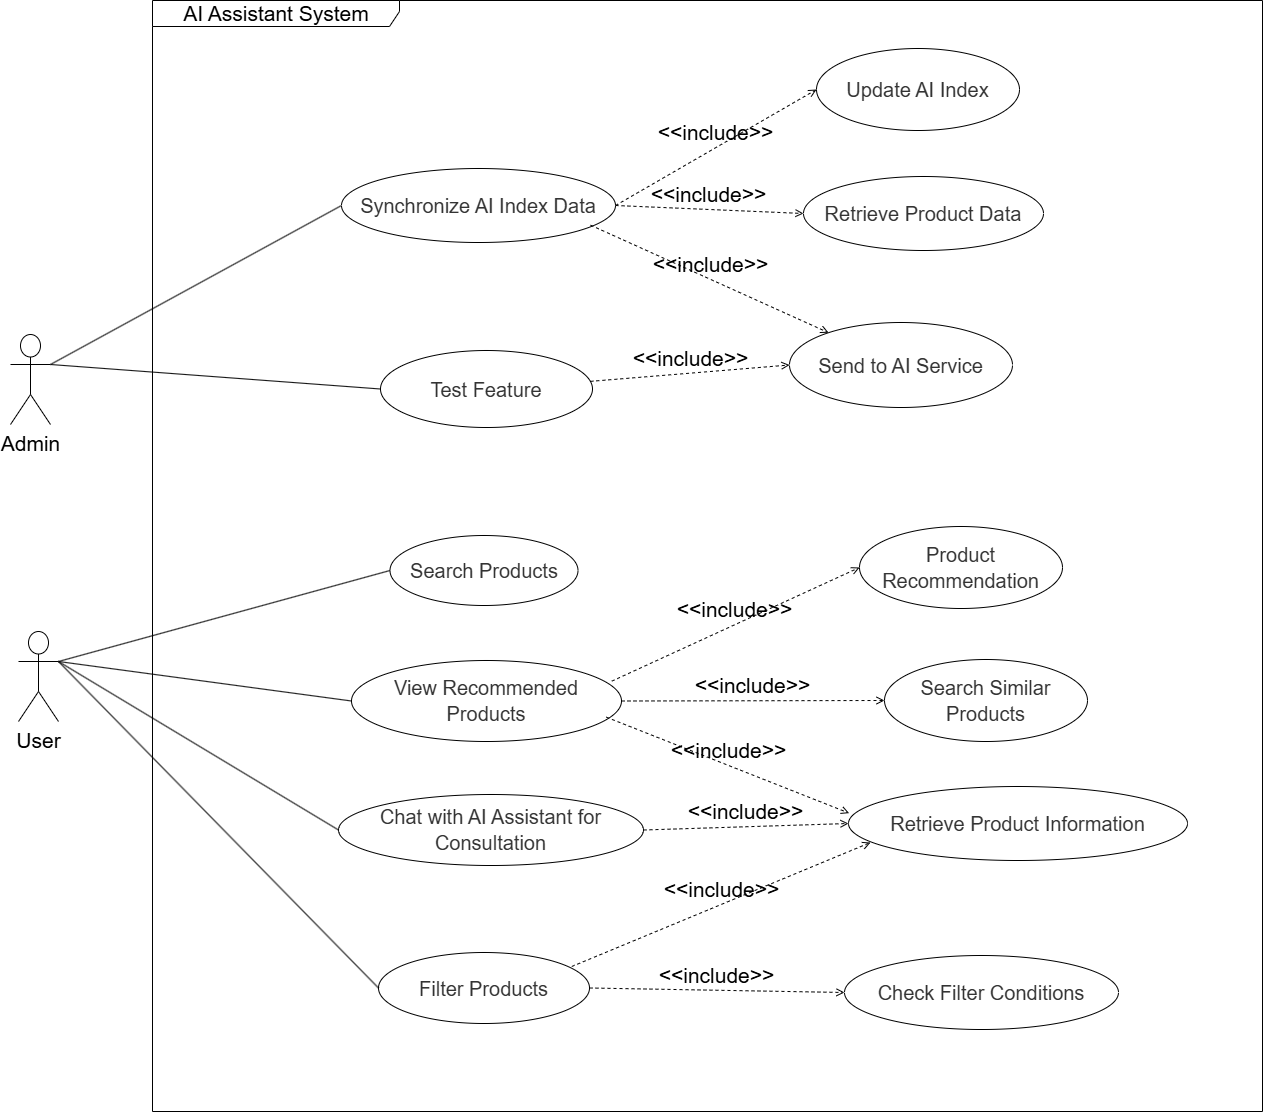

The diagram above was exported from draw.io. Its source (the exported page's mxGraphModel, read from the mxfile embedded in the PNG):
<mxGraphModel dx="2689" dy="1249" grid="0" gridSize="10" guides="1" tooltips="1" connect="1" arrows="1" fold="1" page="0" pageScale="1" pageWidth="827" pageHeight="1169" math="0" shadow="0">
  <root>
    <mxCell id="0" />
    <mxCell id="1" parent="0" />
    <mxCell id="0uXuUeKZqqLaroTocC6H-1" parent="1" style="shape=umlFrame;whiteSpace=wrap;html=1;pointerEvents=0;fontSize=21;width=247;height=26;" value="AI Assistant System" vertex="1">
      <mxGeometry height="1111" width="1110" x="29" y="386" as="geometry" />
    </mxCell>
    <mxCell id="0uXuUeKZqqLaroTocC6H-2" parent="1" style="shape=umlActor;verticalLabelPosition=bottom;verticalAlign=top;html=1;fontSize=21;" value="User" vertex="1">
      <mxGeometry height="90" width="40" x="-105" y="1017" as="geometry" />
    </mxCell>
    <mxCell id="0uXuUeKZqqLaroTocC6H-4" parent="1" style="shape=umlActor;verticalLabelPosition=bottom;verticalAlign=top;html=1;fontSize=21;" value="Admin" vertex="1">
      <mxGeometry height="90" width="40" x="-113" y="720" as="geometry" />
    </mxCell>
    <mxCell id="0uXuUeKZqqLaroTocC6H-6" parent="1" style="ellipse;whiteSpace=wrap;html=1;fontSize=21;" value="&lt;span style=&quot;color: rgb(51, 51, 51);&quot;&gt;&lt;font style=&quot;font-size: 20px;&quot;&gt;Synchronize AI Index Data&lt;/font&gt;&lt;/span&gt;" vertex="1">
      <mxGeometry height="74" width="274" x="218" y="554" as="geometry" />
    </mxCell>
    <mxCell id="0uXuUeKZqqLaroTocC6H-9" parent="1" style="ellipse;whiteSpace=wrap;html=1;fontSize=21;" value="&lt;span style=&quot;color: rgb(51, 51, 51);&quot;&gt;&lt;font style=&quot;font-size: 20px;&quot;&gt;Search Products&lt;/font&gt;&lt;/span&gt;" vertex="1">
      <mxGeometry height="70" width="188" x="266.5" y="921" as="geometry" />
    </mxCell>
    <mxCell id="0uXuUeKZqqLaroTocC6H-10" parent="1" style="ellipse;whiteSpace=wrap;html=1;fontSize=21;" value="&lt;span style=&quot;color: rgb(51, 51, 51);&quot;&gt;&lt;font style=&quot;font-size: 20px;&quot;&gt;View Recommended Products&lt;/font&gt;&lt;/span&gt;" vertex="1">
      <mxGeometry height="81" width="270" x="228" y="1046" as="geometry" />
    </mxCell>
    <mxCell id="0uXuUeKZqqLaroTocC6H-11" parent="1" style="ellipse;whiteSpace=wrap;html=1;fontSize=21;" value="&lt;span style=&quot;color: rgb(51, 51, 51);&quot;&gt;&lt;font style=&quot;font-size: 20px;&quot;&gt;Filter Products&lt;/font&gt;&lt;/span&gt;" vertex="1">
      <mxGeometry height="71" width="211" x="255" y="1338" as="geometry" />
    </mxCell>
    <mxCell id="0uXuUeKZqqLaroTocC6H-16" edge="1" parent="1" source="0uXuUeKZqqLaroTocC6H-2" style="endArrow=none;html=1;rounded=0;exitX=1;exitY=0.3333333333333333;exitDx=0;exitDy=0;exitPerimeter=0;entryX=0;entryY=0.5;entryDx=0;entryDy=0;fontSize=21;" target="0uXuUeKZqqLaroTocC6H-9" value="">
      <mxGeometry height="50" relative="1" width="50" as="geometry">
        <mxPoint x="19" y="1444" as="sourcePoint" />
        <mxPoint x="419" y="1324" as="targetPoint" />
      </mxGeometry>
    </mxCell>
    <mxCell id="0uXuUeKZqqLaroTocC6H-17" edge="1" parent="1" source="0uXuUeKZqqLaroTocC6H-2" style="endArrow=none;html=1;rounded=0;exitX=1;exitY=0.3333333333333333;exitDx=0;exitDy=0;exitPerimeter=0;entryX=0;entryY=0.5;entryDx=0;entryDy=0;fontSize=21;" target="0uXuUeKZqqLaroTocC6H-10" value="">
      <mxGeometry height="50" relative="1" width="50" as="geometry">
        <mxPoint x="-51" y="1504" as="sourcePoint" />
        <mxPoint x="349" y="1384" as="targetPoint" />
      </mxGeometry>
    </mxCell>
    <mxCell id="0uXuUeKZqqLaroTocC6H-18" edge="1" parent="1" source="0uXuUeKZqqLaroTocC6H-2" style="endArrow=none;html=1;rounded=0;exitX=1;exitY=0.3333333333333333;exitDx=0;exitDy=0;exitPerimeter=0;entryX=0;entryY=0.5;entryDx=0;entryDy=0;fontSize=21;" target="0uXuUeKZqqLaroTocC6H-11" value="">
      <mxGeometry height="50" relative="1" width="50" as="geometry">
        <mxPoint x="169" y="1424" as="sourcePoint" />
        <mxPoint x="569" y="1304" as="targetPoint" />
      </mxGeometry>
    </mxCell>
    <mxCell id="0uXuUeKZqqLaroTocC6H-27" parent="1" style="ellipse;whiteSpace=wrap;html=1;fontSize=21;" value="&lt;span style=&quot;color: rgb(51, 51, 51);&quot;&gt;&lt;font style=&quot;font-size: 20px;&quot;&gt;Chat with AI Assistant for Consultation&lt;/font&gt;&lt;/span&gt;" vertex="1">
      <mxGeometry height="71" width="305" x="215" y="1180" as="geometry" />
    </mxCell>
    <mxCell id="0uXuUeKZqqLaroTocC6H-30" edge="1" parent="1" source="0uXuUeKZqqLaroTocC6H-2" style="endArrow=none;html=1;rounded=0;exitX=1;exitY=0.3333333333333333;exitDx=0;exitDy=0;exitPerimeter=0;entryX=0;entryY=0.5;entryDx=0;entryDy=0;fontSize=21;" target="0uXuUeKZqqLaroTocC6H-27" value="">
      <mxGeometry height="50" relative="1" width="50" as="geometry">
        <mxPoint x="99" y="1319" as="sourcePoint" />
        <mxPoint x="639" y="1659" as="targetPoint" />
      </mxGeometry>
    </mxCell>
    <mxCell id="0uXuUeKZqqLaroTocC6H-46" edge="1" parent="1" source="0uXuUeKZqqLaroTocC6H-4" style="endArrow=none;html=1;rounded=0;exitX=1;exitY=0.3333333333333333;exitDx=0;exitDy=0;exitPerimeter=0;entryX=0;entryY=0.5;entryDx=0;entryDy=0;fontSize=21;" target="0uXuUeKZqqLaroTocC6H-6" value="">
      <mxGeometry height="50" relative="1" width="50" as="geometry">
        <mxPoint x="344" y="459" as="sourcePoint" />
        <mxPoint x="919" y="609" as="targetPoint" />
      </mxGeometry>
    </mxCell>
    <mxCell id="0uXuUeKZqqLaroTocC6H-49" parent="1" style="ellipse;whiteSpace=wrap;html=1;fontSize=21;" value="&lt;span style=&quot;color: rgb(51, 51, 51);&quot;&gt;&lt;font style=&quot;font-size: 20px;&quot;&gt;Test Feature&lt;/font&gt;&lt;/span&gt;" vertex="1">
      <mxGeometry height="77" width="212" x="257" y="736" as="geometry" />
    </mxCell>
    <mxCell id="0uXuUeKZqqLaroTocC6H-51" edge="1" parent="1" source="0uXuUeKZqqLaroTocC6H-4" style="endArrow=none;html=1;rounded=0;exitX=1;exitY=0.3333333333333333;exitDx=0;exitDy=0;exitPerimeter=0;entryX=0;entryY=0.5;entryDx=0;entryDy=0;fontSize=21;" target="0uXuUeKZqqLaroTocC6H-49" value="">
      <mxGeometry height="50" relative="1" width="50" as="geometry">
        <mxPoint x="584" y="639" as="sourcePoint" />
        <mxPoint x="1069" y="669" as="targetPoint" />
      </mxGeometry>
    </mxCell>
    <mxCell id="0uXuUeKZqqLaroTocC6H-68" edge="1" parent="1" source="0uXuUeKZqqLaroTocC6H-10" style="html=1;verticalAlign=bottom;labelBackgroundColor=none;endArrow=open;endFill=0;dashed=1;rounded=0;exitX=0.964;exitY=0.255;exitDx=0;exitDy=0;entryX=0;entryY=0.5;entryDx=0;entryDy=0;fontSize=21;exitPerimeter=0;" target="QgO4DLRhlVWncsnWAZWL-1" value="&amp;lt;&amp;lt;include&amp;gt;&amp;gt;">
      <mxGeometry relative="1" width="160" as="geometry">
        <mxPoint x="208.46699141101453" y="872.1801948466091" as="sourcePoint" />
        <mxPoint x="287.77700000000004" y="819" as="targetPoint" />
      </mxGeometry>
    </mxCell>
    <mxCell id="QgO4DLRhlVWncsnWAZWL-1" parent="1" style="ellipse;whiteSpace=wrap;html=1;fontSize=21;" value="&lt;span style=&quot;color: rgb(51, 51, 51);&quot;&gt;&lt;font style=&quot;font-size: 20px;&quot;&gt;Product Recommendation&lt;/font&gt;&lt;/span&gt;" vertex="1">
      <mxGeometry height="82" width="203" x="736" y="912" as="geometry" />
    </mxCell>
    <mxCell id="QgO4DLRhlVWncsnWAZWL-2" parent="1" style="ellipse;whiteSpace=wrap;html=1;fontSize=21;" value="&lt;span style=&quot;color: rgb(51, 51, 51);&quot;&gt;&lt;font style=&quot;font-size: 20px;&quot;&gt;Search Similar Products&lt;/font&gt;&lt;/span&gt;" vertex="1">
      <mxGeometry height="82" width="203" x="761" y="1045" as="geometry" />
    </mxCell>
    <mxCell id="QgO4DLRhlVWncsnWAZWL-3" parent="1" style="ellipse;whiteSpace=wrap;html=1;fontSize=21;" value="&lt;span style=&quot;color: rgb(51, 51, 51);&quot;&gt;&lt;font style=&quot;font-size: 20px;&quot;&gt;Retrieve Product Information&lt;/font&gt;&lt;/span&gt;" vertex="1">
      <mxGeometry height="74" width="339" x="725" y="1172" as="geometry" />
    </mxCell>
    <mxCell id="PXIUU9unGUeKOEvPIE-W-1" parent="1" style="ellipse;whiteSpace=wrap;html=1;fontSize=21;" value="&lt;span style=&quot;color: rgb(51, 51, 51);&quot;&gt;&lt;font style=&quot;font-size: 20px;&quot;&gt;Check Filter Conditions&lt;/font&gt;&lt;/span&gt;" vertex="1">
      <mxGeometry height="74" width="274" x="721" y="1341" as="geometry" />
    </mxCell>
    <mxCell id="ZxRJuY6_Cy_qE8Qpurkw-1" edge="1" parent="1" source="0uXuUeKZqqLaroTocC6H-10" style="html=1;verticalAlign=bottom;labelBackgroundColor=none;endArrow=open;endFill=0;dashed=1;rounded=0;exitX=1;exitY=0.5;exitDx=0;exitDy=0;entryX=0;entryY=0.5;entryDx=0;entryDy=0;fontSize=21;" target="QgO4DLRhlVWncsnWAZWL-2" value="&amp;lt;&amp;lt;include&amp;gt;&amp;gt;">
      <mxGeometry relative="1" width="160" as="geometry">
        <mxPoint x="498" y="1077" as="sourcePoint" />
        <mxPoint x="703" y="931" as="targetPoint" />
      </mxGeometry>
    </mxCell>
    <mxCell id="ZxRJuY6_Cy_qE8Qpurkw-2" edge="1" parent="1" source="0uXuUeKZqqLaroTocC6H-10" style="html=1;verticalAlign=bottom;labelBackgroundColor=none;endArrow=open;endFill=0;dashed=1;rounded=0;exitX=0.944;exitY=0.7;exitDx=0;exitDy=0;entryX=0.002;entryY=0.36;entryDx=0;entryDy=0;fontSize=21;exitPerimeter=0;entryPerimeter=0;" target="QgO4DLRhlVWncsnWAZWL-3" value="&amp;lt;&amp;lt;include&amp;gt;&amp;gt;">
      <mxGeometry relative="1" width="160" as="geometry">
        <mxPoint x="508" y="1097" as="sourcePoint" />
        <mxPoint x="771" y="1096" as="targetPoint" />
      </mxGeometry>
    </mxCell>
    <mxCell id="veaso2f0T8XzHUtPZwOV-1" edge="1" parent="1" source="0uXuUeKZqqLaroTocC6H-27" style="html=1;verticalAlign=bottom;labelBackgroundColor=none;endArrow=open;endFill=0;dashed=1;rounded=0;exitX=1;exitY=0.5;exitDx=0;exitDy=0;entryX=0;entryY=0.5;entryDx=0;entryDy=0;fontSize=21;" target="QgO4DLRhlVWncsnWAZWL-3" value="&amp;lt;&amp;lt;include&amp;gt;&amp;gt;">
      <mxGeometry relative="1" width="160" as="geometry">
        <mxPoint x="493" y="1113" as="sourcePoint" />
        <mxPoint x="699" y="1209" as="targetPoint" />
      </mxGeometry>
    </mxCell>
    <mxCell id="veaso2f0T8XzHUtPZwOV-2" edge="1" parent="1" source="0uXuUeKZqqLaroTocC6H-11" style="html=1;verticalAlign=bottom;labelBackgroundColor=none;endArrow=open;endFill=0;dashed=1;rounded=0;exitX=1;exitY=0.5;exitDx=0;exitDy=0;entryX=0;entryY=0.5;entryDx=0;entryDy=0;fontSize=21;" target="PXIUU9unGUeKOEvPIE-W-1" value="&amp;lt;&amp;lt;include&amp;gt;&amp;gt;">
      <mxGeometry relative="1" width="160" as="geometry">
        <mxPoint x="530" y="1226" as="sourcePoint" />
        <mxPoint x="735" y="1219" as="targetPoint" />
      </mxGeometry>
    </mxCell>
    <mxCell id="r23nsnoumn9NxNm1f1t6-1" edge="1" parent="1" source="0uXuUeKZqqLaroTocC6H-11" style="html=1;verticalAlign=bottom;labelBackgroundColor=none;endArrow=open;endFill=0;dashed=1;rounded=0;exitX=0.916;exitY=0.197;exitDx=0;exitDy=0;entryX=0.065;entryY=0.757;entryDx=0;entryDy=0;fontSize=21;exitPerimeter=0;entryPerimeter=0;" target="QgO4DLRhlVWncsnWAZWL-3" value="&amp;lt;&amp;lt;include&amp;gt;&amp;gt;">
      <mxGeometry relative="1" width="160" as="geometry">
        <mxPoint x="476" y="1384" as="sourcePoint" />
        <mxPoint x="731" y="1388" as="targetPoint" />
      </mxGeometry>
    </mxCell>
    <mxCell id="6oeI5Q8P_ucIvNZ_wUDk-1" parent="1" style="ellipse;whiteSpace=wrap;html=1;fontSize=21;" value="&lt;span style=&quot;color: rgb(51, 51, 51);&quot;&gt;&lt;font style=&quot;font-size: 20px;&quot;&gt;Update AI Index&lt;/font&gt;&lt;/span&gt;" vertex="1">
      <mxGeometry height="82" width="203" x="693" y="434" as="geometry" />
    </mxCell>
    <mxCell id="6oeI5Q8P_ucIvNZ_wUDk-2" parent="1" style="ellipse;whiteSpace=wrap;html=1;fontSize=21;" value="&lt;span style=&quot;color: rgb(51, 51, 51);&quot;&gt;&lt;font style=&quot;font-size: 20px;&quot;&gt;Retrieve Product Data&lt;/font&gt;&lt;/span&gt;" vertex="1">
      <mxGeometry height="74" width="240" x="680" y="562" as="geometry" />
    </mxCell>
    <mxCell id="6oeI5Q8P_ucIvNZ_wUDk-3" parent="1" style="ellipse;whiteSpace=wrap;html=1;fontSize=21;" value="&lt;span style=&quot;color: rgb(51, 51, 51);&quot;&gt;&lt;font style=&quot;font-size: 20px;&quot;&gt;Send to AI Service&lt;/font&gt;&lt;/span&gt;" vertex="1">
      <mxGeometry height="85" width="223" x="666" y="708" as="geometry" />
    </mxCell>
    <mxCell id="2PNvDGPUXGy0C5hkm4aF-1" edge="1" parent="1" source="0uXuUeKZqqLaroTocC6H-6" style="html=1;verticalAlign=bottom;labelBackgroundColor=none;endArrow=open;endFill=0;dashed=1;rounded=0;exitX=1;exitY=0.5;exitDx=0;exitDy=0;entryX=0;entryY=0.5;entryDx=0;entryDy=0;fontSize=21;" target="6oeI5Q8P_ucIvNZ_wUDk-1" value="&amp;lt;&amp;lt;include&amp;gt;&amp;gt;">
      <mxGeometry relative="1" width="160" as="geometry">
        <mxPoint x="498" y="1077" as="sourcePoint" />
        <mxPoint x="746" y="963" as="targetPoint" />
      </mxGeometry>
    </mxCell>
    <mxCell id="B0QLqSofeTa9IY_gbr0u-1" edge="1" parent="1" source="0uXuUeKZqqLaroTocC6H-6" style="html=1;verticalAlign=bottom;labelBackgroundColor=none;endArrow=open;endFill=0;dashed=1;rounded=0;exitX=1;exitY=0.5;exitDx=0;exitDy=0;entryX=0;entryY=0.5;entryDx=0;entryDy=0;fontSize=21;" target="6oeI5Q8P_ucIvNZ_wUDk-2" value="&amp;lt;&amp;lt;include&amp;gt;&amp;gt;">
      <mxGeometry relative="1" width="160" as="geometry">
        <mxPoint x="502" y="601" as="sourcePoint" />
        <mxPoint x="684" y="528" as="targetPoint" />
      </mxGeometry>
    </mxCell>
    <mxCell id="B0QLqSofeTa9IY_gbr0u-2" edge="1" parent="1" source="0uXuUeKZqqLaroTocC6H-6" style="html=1;verticalAlign=bottom;labelBackgroundColor=none;endArrow=open;endFill=0;dashed=1;rounded=0;fontSize=21;exitX=0.909;exitY=0.766;exitDx=0;exitDy=0;exitPerimeter=0;" target="6oeI5Q8P_ucIvNZ_wUDk-3" value="&amp;lt;&amp;lt;include&amp;gt;&amp;gt;">
      <mxGeometry relative="1" width="160" as="geometry">
        <mxPoint x="502" y="601" as="sourcePoint" />
        <mxPoint x="675" y="666" as="targetPoint" />
      </mxGeometry>
    </mxCell>
    <mxCell id="B0QLqSofeTa9IY_gbr0u-3" edge="1" parent="1" source="0uXuUeKZqqLaroTocC6H-49" style="html=1;verticalAlign=bottom;labelBackgroundColor=none;endArrow=open;endFill=0;dashed=1;rounded=0;fontSize=21;entryX=0;entryY=0.5;entryDx=0;entryDy=0;" target="6oeI5Q8P_ucIvNZ_wUDk-3" value="&amp;lt;&amp;lt;include&amp;gt;&amp;gt;">
      <mxGeometry relative="1" width="160" as="geometry">
        <mxPoint x="477" y="621" as="sourcePoint" />
        <mxPoint x="717" y="769" as="targetPoint" />
      </mxGeometry>
    </mxCell>
  </root>
</mxGraphModel>